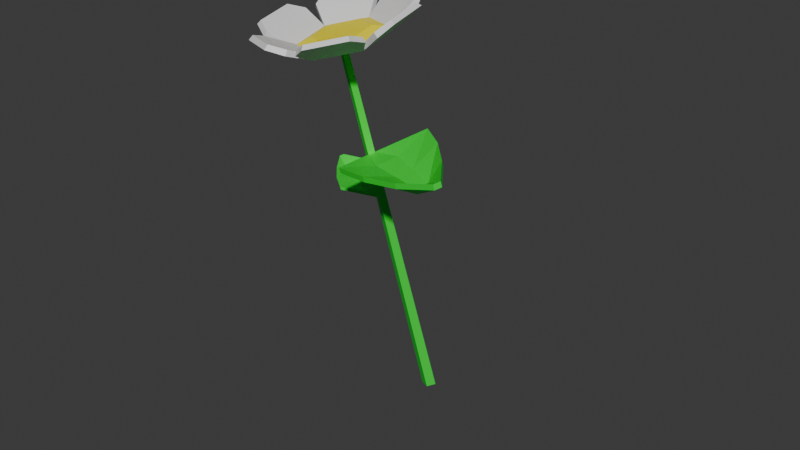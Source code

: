 # Source: flor_simples_.blend  (saved by Blender 4.0.36; exported with 4.5.12 LTS)
import bpy
from mathutils import Matrix  # noqa: F401  (used for matrix-valued properties, if any)

bpy.ops.wm.read_factory_settings(use_empty=True)
scene = bpy.context.scene
scene.name = 'Scene'

# ---- collections
col_collection = bpy.data.collections.new('Collection'); scene.collection.children.link(col_collection)

# ---- materials (node trees are filled in below, after node groups)
mat_materiais_034 = bpy.data.materials.new('Materiais.034')
mat_materiais_034.use_transparent_shadow = False
mat_materiais_035 = bpy.data.materials.new('Materiais.035')
mat_materiais_035.use_transparent_shadow = False
mat_materiais_036 = bpy.data.materials.new('Materiais.036')
mat_materiais_036.use_transparent_shadow = False

# ---- material node trees
mat_materiais_034.use_nodes = True; mat_materiais_034.node_tree.nodes.clear()
_N = mat_materiais_034.node_tree.nodes; _L = mat_materiais_034.node_tree.links
n0 = _N.new('ShaderNodeBsdfPrincipled'); n0.name = 'BSDF - Pré-fundamentado'; n0.location = (10, 300)
n0.distribution = 'GGX'
n0.subsurface_method = 'RANDOM_WALK_SKIN'
n0.inputs[0].default_value = (1.0, 0.8441, 0.0, 1.0)
n0.inputs[3].default_value = 1.45
n0.inputs[27].default_value = (0.0, 0.0, 0.0, 1.0)
n0.inputs[28].default_value = 1.0
n1 = _N.new('ShaderNodeOutputMaterial'); n1.name = 'Saída de material'; n1.location = (300, 300)
_L.new(n0.outputs[0], n1.inputs[0])
n1.is_active_output = True
mat_materiais_035.use_nodes = True; mat_materiais_035.node_tree.nodes.clear()
_N = mat_materiais_035.node_tree.nodes; _L = mat_materiais_035.node_tree.links
n0 = _N.new('ShaderNodeBsdfPrincipled'); n0.name = 'BSDF - Pré-fundamentado'; n0.location = (10, 300)
n0.distribution = 'GGX'
n0.subsurface_method = 'RANDOM_WALK_SKIN'
n0.inputs[0].default_value = (0.009803, 0.8, 0.03925, 1.0)
n0.inputs[3].default_value = 1.45
n0.inputs[27].default_value = (0.0, 0.0, 0.0, 1.0)
n0.inputs[28].default_value = 1.0
n1 = _N.new('ShaderNodeOutputMaterial'); n1.name = 'Saída de material'; n1.location = (300, 300)
_L.new(n0.outputs[0], n1.inputs[0])
n1.is_active_output = True
mat_materiais_036.use_nodes = True; mat_materiais_036.node_tree.nodes.clear()
_N = mat_materiais_036.node_tree.nodes; _L = mat_materiais_036.node_tree.links
n0 = _N.new('ShaderNodeBsdfPrincipled'); n0.name = 'BSDF - Pré-fundamentado'; n0.location = (10, 300)
n0.distribution = 'GGX'
n0.subsurface_method = 'RANDOM_WALK_SKIN'
n0.inputs[3].default_value = 1.45
n0.inputs[27].default_value = (0.0, 0.0, 0.0, 1.0)
n0.inputs[28].default_value = 1.0
n1 = _N.new('ShaderNodeOutputMaterial'); n1.name = 'Saída de material'; n1.location = (300, 300)
_L.new(n0.outputs[0], n1.inputs[0])
n1.is_active_output = True

# ---- world
world_world = bpy.data.worlds.new('World'); scene.world = world_world
world_world.use_nodes = True; world_world.node_tree.nodes.clear()
_N = world_world.node_tree.nodes; _L = world_world.node_tree.links
n0 = _N.new('ShaderNodeOutputWorld'); n0.name = 'World Output'; n0.location = (300, 300)
n1 = _N.new('ShaderNodeBackground'); n1.name = 'Background'; n1.location = (10, 300)
n1.inputs[0].default_value = (0.05088, 0.05088, 0.05088, 1.0)
_L.new(n1.outputs[0], n0.inputs[0])
n0.is_active_output = True
world_world.color = (0.05088, 0.05088, 0.05088)
world_world.use_sun_shadow = False
world_world.sun_shadow_jitter_overblur = 0.0

# ---- meshes
me_cubo_224 = bpy.data.meshes.new('Cubo.224')
me_cubo_224.from_pydata([(-0.7431, 0.5253, 0.1606), (-0.3884, -0.5064, 1.02), (-0.7431, 1.773, 0.1606), (-0.3884, 0.2057, 1.02), (0.471, 0.5253, 0.1555), (0.3236, -0.5064, 1.02), (0.471, 1.773, 0.1555), (0.3236, 0.2057, 1.02), (0.08842, 5.042, 1.002), (-4.626, 2.32, 1.002), (-4.626, -3.124, 1.002), (0.08842, -5.846, 1.002), (4.803, -3.124, 1.002), (4.803, 2.32, 1.002), (-7.249, 3.1, 1.044), (-7.249, -3.904, 1.044), (2.472, 8.481, 1.06), (6.589, 6.103, 1.06), (6.79, 4.201, 1.044), (0.724, 7.703, 1.044), (4.531, 2.163, 1.012), (4.531, -2.967, 1.012), (0.08842, -5.531, 1.012), (-4.354, -2.967, 1.012), (0.08842, 4.727, 1.012), (-4.354, 2.163, 1.012), (0.7629, 8.2, 1.035), (2.618, 9.025, 1.053), (-7.699, 3.315, 1.035), (-9.34, 2.121, 1.053), (-7.699, -4.119, 1.035), (-9.34, -2.925, 1.053), (0.7629, -9.004, 1.035), (2.618, -9.829, 1.053), (7.201, -5.287, 1.035), (6.988, -7.306, 1.053), (7.201, 4.483, 1.035), (6.988, 6.502, 1.053), (-0.5861, 8.2, 1.035), (-2.441, 9.025, 1.053), (-7.024, 4.483, 1.035), (-6.811, 6.502, 1.053), (-7.024, -5.287, 1.035), (-6.811, -7.306, 1.053), (-0.5861, -9.004, 1.035), (-2.441, -9.829, 1.053), (7.875, -4.119, 1.035), (9.517, -2.925, 1.053), (7.875, 3.315, 1.035), (9.517, 2.121, 1.053), (-8.796, 1.975, 1.06), (-8.796, -2.779, 1.06), (6.79, -5.005, 1.044), (0.7239, -8.507, 1.044), (2.472, -9.284, 1.06), (6.589, -6.907, 1.06), (-6.613, 4.201, 1.044), (-0.5471, 7.703, 1.044), (-2.295, 8.481, 1.06), (-6.412, 6.103, 1.06), (-0.5471, -8.507, 1.044), (-6.613, -5.005, 1.044), (-6.412, -6.907, 1.06), (-2.295, -9.284, 1.06), (7.426, 3.1, 1.044), (7.426, -3.904, 1.044), (8.973, -2.779, 1.06), (8.973, 1.975, 1.06), (0.08842, 3.002, 1.021), (3.036, 1.3, 1.021), (0.08842, -3.806, 1.021), (-2.86, -2.104, 1.021), (-2.86, 1.3, 1.021), (3.036, -2.104, 1.021), (-0.3867, -17.42, 0.7859), (0.5046, -17.42, 0.7859), (-0.2706, -0.06451, 0.7446), (0.3886, -0.06451, 0.7446), (-4.546, -8.743, 0.779), (4.663, -8.743, 0.7834), (5.643, -4.404, 0.7834), (-5.525, -4.404, 0.779), (-2.794, -13.08, 0.779), (2.912, -13.08, 0.7834), (-1.316, -4.404, 0.752), (-1.006, -8.743, 0.752), (-0.6964, -13.08, 0.752), (1.434, -4.404, 0.752), (1.124, -8.743, 0.752), (0.8144, -13.08, 0.752), (-0.387, -17.42, 0.7984), (0.5043, -17.42, 0.7984), (-0.2709, -0.06257, 0.757), (0.3883, -0.06257, 0.757), (-4.546, -8.741, 0.7914), (4.663, -8.741, 0.7958), (5.643, -4.402, 0.7958), (-5.526, -4.402, 0.7914), (-2.795, -13.08, 0.7914), (2.912, -13.08, 0.7958), (-1.316, -4.402, 0.7644), (-1.006, -8.741, 0.7644), (-0.6967, -13.08, 0.7644), (1.434, -4.402, 0.7644), (1.124, -8.741, 0.7644), (0.8141, -13.08, 0.7644), (0.2284, 11.39, 0.6786), (-0.3174, 11.4, 0.6786), (-0.1591, 0.7598, 0.6533), (-0.5628, 0.7718, 0.6533), (2.617, 5.996, 0.6744), (-3.022, 6.164, 0.6771), (-3.702, 3.525, 0.6771), (3.138, 3.321, 0.6744), (1.624, 8.685, 0.6744), (-1.871, 8.789, 0.6771), (0.5601, 3.398, 0.6578), (0.4495, 6.061, 0.6578), (0.339, 8.724, 0.6578), (-1.124, 3.448, 0.6578), (-0.855, 6.1, 0.6578), (-0.5862, 8.751, 0.6578), (0.2285, 11.39, 0.6863), (-0.3173, 11.4, 0.6863), (-0.159, 0.7586, 0.6609), (-0.5626, 0.7706, 0.6609), (2.617, 5.995, 0.682), (-3.022, 6.163, 0.6847), (-3.701, 3.524, 0.6847), (3.138, 3.32, 0.682), (1.624, 8.684, 0.682), (-1.871, 8.788, 0.6847), (0.5603, 3.397, 0.6654), (0.4497, 6.06, 0.6654), (0.3391, 8.722, 0.6654), (-1.124, 3.447, 0.6654), (-0.8549, 6.098, 0.6654), (-0.5861, 8.75, 0.6654)], [], [(0, 1, 3, 2), (2, 3, 7, 6), (6, 7, 5, 4), (4, 5, 1, 0), (2, 6, 4, 0), (7, 3, 1, 5), (9, 8, 13, 12, 11, 10), (10, 30, 31, 29, 28, 9), (9, 40, 41, 39, 38, 8), (12, 34, 35, 33, 32, 11), (21, 20, 69, 73), (13, 48, 49, 47, 46, 12), (11, 44, 45, 43, 42, 10), (8, 26, 27, 37, 36, 13), (23, 25, 14, 50, 51, 15), (25, 24, 57, 58, 59, 56), (21, 22, 53, 54, 55, 52), (20, 21, 65, 66, 67, 64), (22, 23, 61, 62, 63, 60), (24, 20, 18, 17, 16, 19), (29, 31, 51, 50), (42, 43, 62, 61), (31, 30, 15, 51), (43, 45, 63, 62), (34, 12, 21, 52), (45, 44, 60, 63), (11, 32, 53, 22), (48, 13, 20, 64), (32, 33, 54, 53), (12, 46, 65, 21), (33, 35, 55, 54), (26, 8, 24, 19), (46, 47, 66, 65), (35, 34, 52, 55), (13, 36, 18, 20), (47, 49, 67, 66), (40, 9, 25, 56), (36, 37, 17, 18), (49, 48, 64, 67), (8, 38, 57, 24), (37, 27, 16, 17), (38, 39, 58, 57), (27, 26, 19, 16), (39, 41, 59, 58), (30, 10, 23, 15), (41, 40, 56, 59), (9, 28, 14, 25), (44, 11, 22, 60), (28, 29, 50, 14), (10, 42, 61, 23), (72, 71, 70, 73, 69, 68), (25, 23, 71, 72), (23, 22, 70, 71), (22, 21, 73, 70), (24, 25, 72, 68), (20, 24, 68, 69), (87, 77, 80), (89, 88, 79, 83), (88, 87, 80, 79), (75, 89, 83), (82, 78, 85, 86), (78, 81, 84, 85), (81, 76, 84), (82, 86, 74), (86, 85, 88, 89), (85, 84, 87, 88), (84, 76, 77, 87), (74, 86, 89, 75), (103, 96, 93), (105, 99, 95, 104), (104, 95, 96, 103), (91, 99, 105), (98, 102, 101, 94), (94, 101, 100, 97), (97, 100, 92), (98, 90, 102), (102, 105, 104, 101), (101, 104, 103, 100), (100, 103, 93, 92), (90, 91, 105, 102), (82, 74, 90, 98), (79, 80, 96, 95), (81, 78, 94, 97), (75, 83, 99, 91), (74, 75, 91, 90), (76, 81, 97, 92), (83, 79, 95, 99), (80, 77, 93, 96), (77, 76, 92, 93), (78, 82, 98, 94), (119, 109, 112), (121, 120, 111, 115), (120, 119, 112, 111), (107, 121, 115), (114, 110, 117, 118), (110, 113, 116, 117), (113, 108, 116), (114, 118, 106), (118, 117, 120, 121), (117, 116, 119, 120), (116, 108, 109, 119), (106, 118, 121, 107), (135, 128, 125), (137, 131, 127, 136), (136, 127, 128, 135), (123, 131, 137), (130, 134, 133, 126), (126, 133, 132, 129), (129, 132, 124), (130, 122, 134), (134, 137, 136, 133), (133, 136, 135, 132), (132, 135, 125, 124), (122, 123, 137, 134), (114, 106, 122, 130), (111, 112, 128, 127), (113, 110, 126, 129), (107, 115, 131, 123), (106, 107, 123, 122), (108, 113, 129, 124), (115, 111, 127, 131), (112, 109, 125, 128), (109, 108, 124, 125), (110, 114, 130, 126)])
me_cubo_224.polygons.foreach_set('material_index', [1, 1, 1, 1, 1, 0, 1, 2, 2, 2, 0, 2, 2, 2, 2, 2, 2, 2, 2, 2, 2, 2, 2, 2, 2, 2, 2, 2, 2, 2, 2, 2, 2, 2, 2, 2, 2, 2, 2, 2, 2, 2, 2, 2, 2, 2, 2, 2, 2, 2, 0, 0, 0, 0, 0, 0, 1, 1, 1, 1, 1, 1, 1, 1, 1, 1, 1, 1, 1, 1, 1, 1, 1, 1, 1, 1, 1, 1, 1, 1, 1, 1, 1, 1, 1, 1, 1, 1, 1, 1, 1, 1, 1, 1, 1, 1, 1, 1, 1, 1, 1, 1, 1, 1, 1, 1, 1, 1, 1, 1, 1, 1, 1, 1, 1, 1, 1, 1, 1, 1, 1, 1, 1, 1])
_uv = me_cubo_224.uv_layers.new(name='Mapa UV')
_uv.uv.foreach_set('vector', [0.375, 0.0, 0.625, 0.0, 0.625, 0.25, 0.375, 0.25, 0.375, 0.25, 0.625, 0.25, 0.625, 0.5, 0.375, 0.5, 0.375, 0.5, 0.625, 0.5, 0.625, 0.75, 0.375, 0.75, 0.375, 0.75, 0.625, 0.75, 0.625, 1.0, 0.375, 1.0, 0.125, 0.5, 0.375, 0.5, 0.375, 0.75, 0.125, 0.75, 0.625, 0.5, 0.875, 0.5, 0.875, 0.75, 0.625, 0.75, 0.0, 0.0, 0.0, 0.0, 0.0, 0.0, 0.0, 0.0, 0.0, 0.0, 0.0, 0.0, 0.0, 0.0, 0.0, 0.0, 0.0, 0.0, 0.0, 0.0, 0.0, 0.0, 0.0, 0.0, 0.0, 0.0, 0.0, 0.0, 0.0, 0.0, 0.0, 0.0, 0.0, 0.0, 0.0, 0.0, 0.0, 0.0, 0.0, 0.0, 0.0, 0.0, 0.0, 0.0, 0.0, 0.0, 0.0, 0.0, 0.0, 0.0, 0.0, 0.0, 0.0, 0.0, 0.0, 0.0, 0.0, 0.0, 0.0, 0.0, 0.0, 0.0, 0.0, 0.0, 0.0, 0.0, 0.0, 0.0, 0.0, 0.0, 0.0, 0.0, 0.0, 0.0, 0.0, 0.0, 0.0, 0.0, 0.0, 0.0, 0.0, 0.0, 0.0, 0.0, 0.0, 0.0, 0.0, 0.0, 0.0, 0.0, 0.0, 0.0, 0.0, 0.0, 0.0, 0.0, 0.0, 0.0, 0.0, 0.0, 0.0, 0.0, 0.0, 0.0, 0.0, 0.0, 0.0, 0.0, 0.0, 0.0, 0.0, 0.0, 0.0, 0.0, 0.0, 0.0, 0.0, 0.0, 0.0, 0.0, 0.0, 0.0, 0.0, 0.0, 0.0, 0.0, 0.0, 0.0, 0.0, 0.0, 0.0, 0.0, 0.0, 0.0, 0.0, 0.0, 0.0, 0.0, 0.0, 0.0, 0.0, 0.0, 0.0, 0.0, 0.0, 0.0, 0.0, 0.0, 0.0, 0.0, 0.0, 0.0, 0.0, 0.0, 0.0, 0.0, 0.0, 0.0, 0.0, 0.0, 0.0, 0.0, 0.0, 0.0, 0.0, 0.0, 0.0, 0.0, 0.0, 0.0, 0.0, 0.0, 0.0, 0.0, 0.0, 0.0, 0.0, 0.0, 0.0, 0.0, 0.0, 0.0, 0.0, 0.0, 0.0, 0.0, 0.0, 0.0, 0.0, 0.0, 0.0, 0.0, 0.0, 0.0, 0.0, 0.0, 0.0, 0.0, 0.0, 0.0, 0.0, 0.0, 0.0, 0.0, 0.0, 0.0, 0.0, 0.0, 0.0, 0.0, 0.0, 0.0, 0.0, 0.0, 0.0, 0.0, 0.0, 0.0, 0.0, 0.0, 0.0, 0.0, 0.0, 0.0, 0.0, 0.0, 0.0, 0.0, 0.0, 0.0, 0.0, 0.0, 0.0, 0.0, 0.0, 0.0, 0.0, 0.0, 0.0, 0.0, 0.0, 0.0, 0.0, 0.0, 0.0, 0.0, 0.0, 0.0, 0.0, 0.0, 0.0, 0.0, 0.0, 0.0, 0.0, 0.0, 0.0, 0.0, 0.0, 0.0, 0.0, 0.0, 0.0, 0.0, 0.0, 0.0, 0.0, 0.0, 0.0, 0.0, 0.0, 0.0, 0.0, 0.0, 0.0, 0.0, 0.0, 0.0, 0.0, 0.0, 0.0, 0.0, 0.0, 0.0, 0.0, 0.0, 0.0, 0.0, 0.0, 0.0, 0.0, 0.0, 0.0, 0.0, 0.0, 0.0, 0.0, 0.0, 0.0, 0.0, 0.0, 0.0, 0.0, 0.0, 0.0, 0.0, 0.0, 0.0, 0.0, 0.0, 0.0, 0.0, 0.0, 0.0, 0.0, 0.0, 0.0, 0.0, 0.0, 0.0, 0.0, 0.0, 0.0, 0.0, 0.0, 0.0, 0.0, 0.0, 0.0, 0.0, 0.0, 0.0, 0.0, 0.0, 0.0, 0.0, 0.0, 0.0, 0.0, 0.0, 0.0, 0.0, 0.0, 0.0, 0.0, 0.0, 0.0, 0.0, 0.0, 0.0, 0.0, 0.0, 0.0, 0.0, 0.0, 0.0, 0.0, 0.0, 0.0, 0.0, 0.0, 0.0, 0.0, 0.0, 0.0, 0.0, 0.0, 0.0, 0.0, 0.0, 0.0, 0.0, 0.0, 0.0, 0.0, 0.0, 0.0, 0.0, 0.0, 0.0, 0.0, 0.0, 0.0, 0.0, 0.0, 0.0, 0.0, 0.0, 0.0, 0.0, 0.0, 0.0, 0.0, 0.0, 0.0, 0.0, 0.0, 0.0, 0.0, 0.0, 0.0, 0.0, 0.0, 0.0, 0.0, 0.0, 0.0, 0.0, 0.0, 0.0, 0.0, 0.0, 0.0, 0.0, 0.0, 0.0, 0.0, 0.0, 0.0, 0.0, 0.0, 0.0, 0.0, 0.0, 0.0, 0.0, 0.0, 0.0, 0.0, 0.0, 0.0, 0.0, 0.0, 0.0, 0.0, 0.0, 0.0, 0.0, 0.0, 0.0, 0.0, 0.0, 0.0, 0.0, 0.0, 0.0, 0.0, 0.0, 0.0, 0.0, 0.0, 0.0, 0.0, 0.0, 0.0, 0.0, 0.6231, 0.75, 1.0, 1.0, 1.0, 0.75, 0.6324, 0.25, 0.6157, 0.5, 1.0, 0.5, 1.0, 0.25, 0.6157, 0.5, 0.6231, 0.75, 1.0, 0.75, 1.0, 0.5, 1.0, 0.0, 0.6324, 0.25, 1.0, 0.25, 0.0, 0.25, 0.0, 0.5, 0.3843, 0.5, 0.3676, 0.25, 0.0, 0.5, 0.0, 0.75, 0.3769, 0.75, 0.3843, 0.5, 0.0, 0.75, 0.0, 1.0, 0.3769, 0.75, 0.0, 0.25, 0.3676, 0.25, 0.0, 0.0, 0.3676, 0.25, 0.3843, 0.5, 0.6157, 0.5, 0.6324, 0.25, 0.3843, 0.5, 0.3769, 0.75, 0.6231, 0.75, 0.6157, 0.5, 0.3769, 0.75, 0.0, 1.0, 1.0, 1.0, 0.6231, 0.75, 0.0, 0.0, 0.3676, 0.25, 0.6324, 0.25, 1.0, 0.0, 0.6231, 0.75, 1.0, 0.75, 1.0, 1.0, 0.6324, 0.25, 1.0, 0.25, 1.0, 0.5, 0.6157, 0.5, 0.6157, 0.5, 1.0, 0.5, 1.0, 0.75, 0.6231, 0.75, 1.0, 0.0, 1.0, 0.25, 0.6324, 0.25, 0.0, 0.25, 0.3676, 0.25, 0.3843, 0.5, 0.0, 0.5, 0.0, 0.5, 0.3843, 0.5, 0.3769, 0.75, 0.0, 0.75, 0.0, 0.75, 0.3769, 0.75, 0.0, 1.0, 0.0, 0.25, 0.0, 0.0, 0.3676, 0.25, 0.3676, 0.25, 0.6324, 0.25, 0.6157, 0.5, 0.3843, 0.5, 0.3843, 0.5, 0.6157, 0.5, 0.6231, 0.75, 0.3769, 0.75, 0.3769, 0.75, 0.6231, 0.75, 1.0, 1.0, 0.0, 1.0, 0.0, 0.0, 1.0, 0.0, 0.6324, 0.25, 0.3676, 0.25, 0.0, 0.25, 0.0, 0.0, 0.0, 0.0, 0.0, 0.25, 1.0, 0.5, 1.0, 0.75, 1.0, 0.75, 1.0, 0.5, 0.0, 0.75, 0.0, 0.5, 0.0, 0.5, 0.0, 0.75, 1.0, 0.0, 1.0, 0.25, 1.0, 0.25, 1.0, 0.0, 0.0, 0.0, 1.0, 0.0, 1.0, 0.0, 0.0, 0.0, 0.0, 1.0, 0.0, 0.75, 0.0, 0.75, 0.0, 1.0, 1.0, 0.25, 1.0, 0.5, 1.0, 0.5, 1.0, 0.25, 1.0, 0.75, 1.0, 1.0, 1.0, 1.0, 1.0, 0.75, 1.0, 1.0, 0.0, 1.0, 0.0, 1.0, 1.0, 1.0, 0.0, 0.5, 0.0, 0.25, 0.0, 0.25, 0.0, 0.5, 0.6231, 0.75, 1.0, 1.0, 1.0, 0.75, 0.6324, 0.25, 0.6157, 0.5, 1.0, 0.5, 1.0, 0.25, 0.6157, 0.5, 0.6231, 0.75, 1.0, 0.75, 1.0, 0.5, 1.0, 0.0, 0.6324, 0.25, 1.0, 0.25, 0.0, 0.25, 0.0, 0.5, 0.3843, 0.5, 0.3676, 0.25, 0.0, 0.5, 0.0, 0.75, 0.3769, 0.75, 0.3843, 0.5, 0.0, 0.75, 0.0, 1.0, 0.3769, 0.75, 0.0, 0.25, 0.3676, 0.25, 0.0, 0.0, 0.3676, 0.25, 0.3843, 0.5, 0.6157, 0.5, 0.6324, 0.25, 0.3843, 0.5, 0.3769, 0.75, 0.6231, 0.75, 0.6157, 0.5, 0.3769, 0.75, 0.0, 1.0, 1.0, 1.0, 0.6231, 0.75, 0.0, 0.0, 0.3676, 0.25, 0.6324, 0.25, 1.0, 0.0, 0.6231, 0.75, 1.0, 0.75, 1.0, 1.0, 0.6324, 0.25, 1.0, 0.25, 1.0, 0.5, 0.6157, 0.5, 0.6157, 0.5, 1.0, 0.5, 1.0, 0.75, 0.6231, 0.75, 1.0, 0.0, 1.0, 0.25, 0.6324, 0.25, 0.0, 0.25, 0.3676, 0.25, 0.3843, 0.5, 0.0, 0.5, 0.0, 0.5, 0.3843, 0.5, 0.3769, 0.75, 0.0, 0.75, 0.0, 0.75, 0.3769, 0.75, 0.0, 1.0, 0.0, 0.25, 0.0, 0.0, 0.3676, 0.25, 0.3676, 0.25, 0.6324, 0.25, 0.6157, 0.5, 0.3843, 0.5, 0.3843, 0.5, 0.6157, 0.5, 0.6231, 0.75, 0.3769, 0.75, 0.3769, 0.75, 0.6231, 0.75, 1.0, 1.0, 0.0, 1.0, 0.0, 0.0, 1.0, 0.0, 0.6324, 0.25, 0.3676, 0.25, 0.0, 0.25, 0.0, 0.0, 0.0, 0.0, 0.0, 0.25, 1.0, 0.5, 1.0, 0.75, 1.0, 0.75, 1.0, 0.5, 0.0, 0.75, 0.0, 0.5, 0.0, 0.5, 0.0, 0.75, 1.0, 0.0, 1.0, 0.25, 1.0, 0.25, 1.0, 0.0, 0.0, 0.0, 1.0, 0.0, 1.0, 0.0, 0.0, 0.0, 0.0, 1.0, 0.0, 0.75, 0.0, 0.75, 0.0, 1.0, 1.0, 0.25, 1.0, 0.5, 1.0, 0.5, 1.0, 0.25, 1.0, 0.75, 1.0, 1.0, 1.0, 1.0, 1.0, 0.75, 1.0, 1.0, 0.0, 1.0, 0.0, 1.0, 1.0, 1.0, 0.0, 0.5, 0.0, 0.25, 0.0, 0.25, 0.0, 0.5])
me_cubo_224.materials.append(mat_materiais_034)
me_cubo_224.materials.append(mat_materiais_035)
me_cubo_224.materials.append(mat_materiais_036)
me_cubo_224.update()

# ---- objects
ob_cubo_198 = bpy.data.objects.new('Cubo.198', me_cubo_224)

# ---- transforms, parenting, visibility, modifiers, constraints
ob_cubo_198.location = (-0.2353, -0.6712, 4.198)
ob_cubo_198.rotation_euler = (-0.07441, -0.2153, 1.152)
ob_cubo_198.scale = (0.05318, 0.05318, 3.016)

# ---- collection membership
col_collection.objects.link(ob_cubo_198)

# ---- scene / render settings (as saved in the file)
scene.frame_start = 1; scene.frame_end = 250; scene.frame_set(1)
scene.render.engine = 'BLENDER_EEVEE_NEXT'
scene.cycles.sampling_pattern = 'TABULATED_SOBOL'
bpy.context.view_layer.update()

# ---- added for rendering (the .blend has no active camera and no usable light): camera, sun
cam_auto = bpy.data.cameras.new('AutoCamera')
cam_auto.lens = 50.0
cam_auto.sensor_width = 36.0
cam_auto.clip_end = 1000.0
ob_auto_camera = bpy.data.objects.new('AutoCamera', cam_auto)
scene.collection.objects.link(ob_auto_camera)
ob_auto_camera.location = (3.52313, -5.70998, 9.11257)
ob_auto_camera.rotation_euler = (1.09748, -7.21219e-08, 0.694738)
scene.camera = ob_auto_camera
light_auto_sun = bpy.data.lights.new('AutoSun', 'SUN')
light_auto_sun.energy = 3.0
light_auto_sun.angle = 0.0523599
ob_auto_sun = bpy.data.objects.new('AutoSun', light_auto_sun)
scene.collection.objects.link(ob_auto_sun)
ob_auto_sun.rotation_euler = (0.872665, 0.174533, 0.523599)
bpy.context.view_layer.update()
